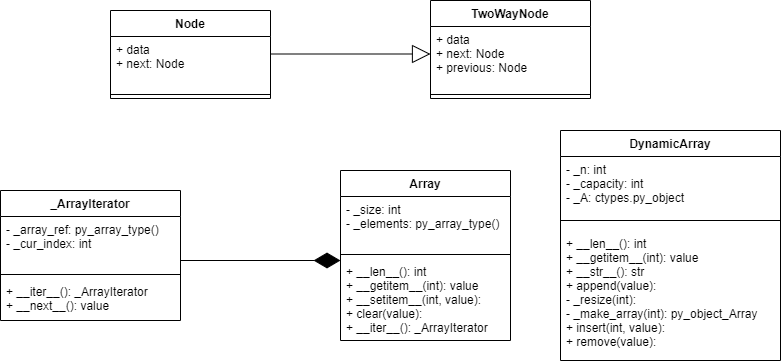

The diagram above was exported from draw.io. Its source (the exported page's mxGraphModel, read from the mxfile embedded in the PNG):
<mxGraphModel dx="1278" dy="499" grid="1" gridSize="10" guides="1" tooltips="1" connect="1" arrows="1" fold="1" page="1" pageScale="1" pageWidth="827" pageHeight="1169" math="0" shadow="0">
  <root>
    <mxCell id="0" />
    <mxCell id="1" parent="0" />
    <mxCell id="hAsVrkSmuIpKslzuk-qF-9" value="Node" style="swimlane;fontStyle=1;align=center;verticalAlign=top;childLayout=stackLayout;horizontal=1;startSize=26;horizontalStack=0;resizeParent=1;resizeParentMax=0;resizeLast=0;collapsible=1;marginBottom=0;" parent="1" vertex="1">
      <mxGeometry x="130" y="440" width="160" height="88" as="geometry" />
    </mxCell>
    <mxCell id="hAsVrkSmuIpKslzuk-qF-10" value="+ data&#10;+ next: Node" style="text;strokeColor=none;fillColor=none;align=left;verticalAlign=top;spacingLeft=4;spacingRight=4;overflow=hidden;rotatable=0;points=[[0,0.5],[1,0.5]];portConstraint=eastwest;" parent="hAsVrkSmuIpKslzuk-qF-9" vertex="1">
      <mxGeometry y="26" width="160" height="54" as="geometry" />
    </mxCell>
    <mxCell id="hAsVrkSmuIpKslzuk-qF-11" value="" style="line;strokeWidth=1;fillColor=none;align=left;verticalAlign=middle;spacingTop=-1;spacingLeft=3;spacingRight=3;rotatable=0;labelPosition=right;points=[];portConstraint=eastwest;" parent="hAsVrkSmuIpKslzuk-qF-9" vertex="1">
      <mxGeometry y="80" width="160" height="8" as="geometry" />
    </mxCell>
    <mxCell id="hAsVrkSmuIpKslzuk-qF-13" value="TwoWayNode" style="swimlane;fontStyle=1;align=center;verticalAlign=top;childLayout=stackLayout;horizontal=1;startSize=26;horizontalStack=0;resizeParent=1;resizeParentMax=0;resizeLast=0;collapsible=1;marginBottom=0;" parent="1" vertex="1">
      <mxGeometry x="450" y="430" width="160" height="98" as="geometry" />
    </mxCell>
    <mxCell id="hAsVrkSmuIpKslzuk-qF-14" value="+ data&#10;+ next: Node&#10;+ previous: Node&#10;" style="text;strokeColor=none;fillColor=none;align=left;verticalAlign=top;spacingLeft=4;spacingRight=4;overflow=hidden;rotatable=0;points=[[0,0.5],[1,0.5]];portConstraint=eastwest;" parent="hAsVrkSmuIpKslzuk-qF-13" vertex="1">
      <mxGeometry y="26" width="160" height="64" as="geometry" />
    </mxCell>
    <mxCell id="hAsVrkSmuIpKslzuk-qF-15" value="" style="line;strokeWidth=1;fillColor=none;align=left;verticalAlign=middle;spacingTop=-1;spacingLeft=3;spacingRight=3;rotatable=0;labelPosition=right;points=[];portConstraint=eastwest;" parent="hAsVrkSmuIpKslzuk-qF-13" vertex="1">
      <mxGeometry y="90" width="160" height="8" as="geometry" />
    </mxCell>
    <mxCell id="hAsVrkSmuIpKslzuk-qF-32" value="" style="endArrow=block;endSize=16;endFill=0;html=1;" parent="1" edge="1">
      <mxGeometry x="-1" y="291" width="160" relative="1" as="geometry">
        <mxPoint x="290" y="483.5" as="sourcePoint" />
        <mxPoint x="450" y="483.5" as="targetPoint" />
        <mxPoint x="-220" y="101" as="offset" />
      </mxGeometry>
    </mxCell>
    <mxCell id="hAsVrkSmuIpKslzuk-qF-33" value="" style="endArrow=diamondThin;endFill=1;endSize=24;html=1;" parent="1" edge="1">
      <mxGeometry width="160" relative="1" as="geometry">
        <mxPoint x="200" y="690" as="sourcePoint" />
        <mxPoint x="360" y="690" as="targetPoint" />
      </mxGeometry>
    </mxCell>
    <mxCell id="hAsVrkSmuIpKslzuk-qF-25" value="_ArrayIterator" style="swimlane;fontStyle=1;align=center;verticalAlign=top;childLayout=stackLayout;horizontal=1;startSize=26;horizontalStack=0;resizeParent=1;resizeParentMax=0;resizeLast=0;collapsible=1;marginBottom=0;" parent="1" vertex="1">
      <mxGeometry x="20" y="620" width="180" height="130" as="geometry" />
    </mxCell>
    <mxCell id="hAsVrkSmuIpKslzuk-qF-26" value="- _array_ref: py_array_type()&#10;- _cur_index: int " style="text;strokeColor=none;fillColor=none;align=left;verticalAlign=top;spacingLeft=4;spacingRight=4;overflow=hidden;rotatable=0;points=[[0,0.5],[1,0.5]];portConstraint=eastwest;" parent="hAsVrkSmuIpKslzuk-qF-25" vertex="1">
      <mxGeometry y="26" width="180" height="54" as="geometry" />
    </mxCell>
    <mxCell id="hAsVrkSmuIpKslzuk-qF-27" value="" style="line;strokeWidth=1;fillColor=none;align=left;verticalAlign=middle;spacingTop=-1;spacingLeft=3;spacingRight=3;rotatable=0;labelPosition=right;points=[];portConstraint=eastwest;" parent="hAsVrkSmuIpKslzuk-qF-25" vertex="1">
      <mxGeometry y="80" width="180" height="8" as="geometry" />
    </mxCell>
    <mxCell id="hAsVrkSmuIpKslzuk-qF-28" value="+ __iter__(): _ArrayIterator&#10;+ __next__(): value" style="text;strokeColor=none;fillColor=none;align=left;verticalAlign=top;spacingLeft=4;spacingRight=4;overflow=hidden;rotatable=0;points=[[0,0.5],[1,0.5]];portConstraint=eastwest;" parent="hAsVrkSmuIpKslzuk-qF-25" vertex="1">
      <mxGeometry y="88" width="180" height="42" as="geometry" />
    </mxCell>
    <mxCell id="hAsVrkSmuIpKslzuk-qF-17" value="Array" style="swimlane;fontStyle=1;align=center;verticalAlign=top;childLayout=stackLayout;horizontal=1;startSize=26;horizontalStack=0;resizeParent=1;resizeParentMax=0;resizeLast=0;collapsible=1;marginBottom=0;" parent="1" vertex="1">
      <mxGeometry x="360" y="600" width="170" height="170" as="geometry" />
    </mxCell>
    <mxCell id="hAsVrkSmuIpKslzuk-qF-18" value="- _size: int&#10;- _elements: py_array_type() " style="text;strokeColor=none;fillColor=none;align=left;verticalAlign=top;spacingLeft=4;spacingRight=4;overflow=hidden;rotatable=0;points=[[0,0.5],[1,0.5]];portConstraint=eastwest;" parent="hAsVrkSmuIpKslzuk-qF-17" vertex="1">
      <mxGeometry y="26" width="170" height="54" as="geometry" />
    </mxCell>
    <mxCell id="hAsVrkSmuIpKslzuk-qF-19" value="" style="line;strokeWidth=1;fillColor=none;align=left;verticalAlign=middle;spacingTop=-1;spacingLeft=3;spacingRight=3;rotatable=0;labelPosition=right;points=[];portConstraint=eastwest;" parent="hAsVrkSmuIpKslzuk-qF-17" vertex="1">
      <mxGeometry y="80" width="170" height="8" as="geometry" />
    </mxCell>
    <mxCell id="hAsVrkSmuIpKslzuk-qF-20" value="+ __len__(): int&#10;+ __getitem__(int): value&#10;+ __setitem__(int, value):&#10;+ clear(value):&#10;+ __iter__(): _ArrayIterator" style="text;strokeColor=none;fillColor=none;align=left;verticalAlign=top;spacingLeft=4;spacingRight=4;overflow=hidden;rotatable=0;points=[[0,0.5],[1,0.5]];portConstraint=eastwest;" parent="hAsVrkSmuIpKslzuk-qF-17" vertex="1">
      <mxGeometry y="88" width="170" height="82" as="geometry" />
    </mxCell>
    <mxCell id="hAsVrkSmuIpKslzuk-qF-21" value="DynamicArray" style="swimlane;fontStyle=1;align=center;verticalAlign=top;childLayout=stackLayout;horizontal=1;startSize=26;horizontalStack=0;resizeParent=1;resizeParentMax=0;resizeLast=0;collapsible=1;marginBottom=0;" parent="1" vertex="1">
      <mxGeometry x="580" y="560" width="220" height="230" as="geometry" />
    </mxCell>
    <mxCell id="hAsVrkSmuIpKslzuk-qF-22" value="- _n: int&#10;- _capacity: int&#10;- _A: ctypes.py_object" style="text;strokeColor=none;fillColor=none;align=left;verticalAlign=top;spacingLeft=4;spacingRight=4;overflow=hidden;rotatable=0;points=[[0,0.5],[1,0.5]];portConstraint=eastwest;" parent="hAsVrkSmuIpKslzuk-qF-21" vertex="1">
      <mxGeometry y="26" width="220" height="54" as="geometry" />
    </mxCell>
    <mxCell id="hAsVrkSmuIpKslzuk-qF-23" value="" style="line;strokeWidth=1;fillColor=none;align=left;verticalAlign=middle;spacingTop=-1;spacingLeft=3;spacingRight=3;rotatable=0;labelPosition=right;points=[];portConstraint=eastwest;" parent="hAsVrkSmuIpKslzuk-qF-21" vertex="1">
      <mxGeometry y="80" width="220" height="20" as="geometry" />
    </mxCell>
    <mxCell id="hAsVrkSmuIpKslzuk-qF-24" value="+ __len__(): int&#10;+ __getitem__(int): value&#10;+ __str__(): str&#10;+ append(value):&#10;- _resize(int):&#10;- _make_array(int): py_object_Array&#10;+ insert(int, value):&#10;+ remove(value):&#10;&#10;&#10;&#10;" style="text;strokeColor=none;fillColor=none;align=left;verticalAlign=top;spacingLeft=4;spacingRight=4;overflow=hidden;rotatable=0;points=[[0,0.5],[1,0.5]];portConstraint=eastwest;" parent="hAsVrkSmuIpKslzuk-qF-21" vertex="1">
      <mxGeometry y="100" width="220" height="130" as="geometry" />
    </mxCell>
  </root>
</mxGraphModel>